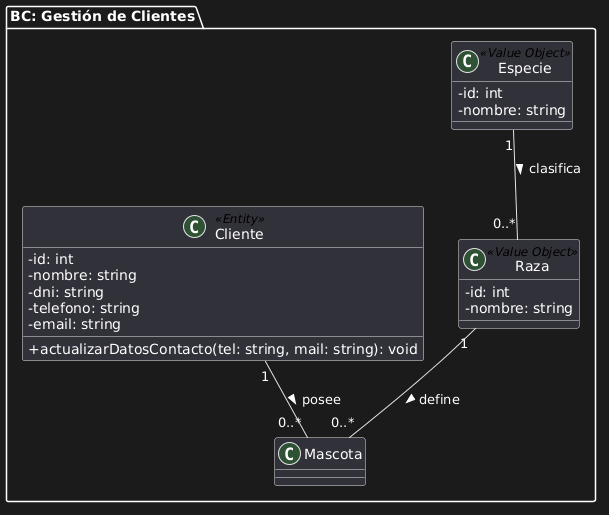

The diagram above was rendered by PlantUML. Its source (embedded in the PNG):
@startuml
skinparam classAttributeIconSize 0

package "BC: Gestión de Clientes" {
    class Cliente <<Entity>> {
        - id: int
        - nombre: string
        - dni: string
        - telefono: string
        - email: string
        + actualizarDatosContacto(tel: string, mail: string): void
    }

    class Especie <<Value Object>> {
        - id: int
        - nombre: string
    }

    class Raza <<Value Object>> {
        - id: int
        - nombre: string
    }

    Cliente "1" -- "0..*" Mascota : posee >
    Especie "1" -- "0..*" Raza : clasifica >
    Raza "1" -- "0..*" Mascota : define >
}
@enduml